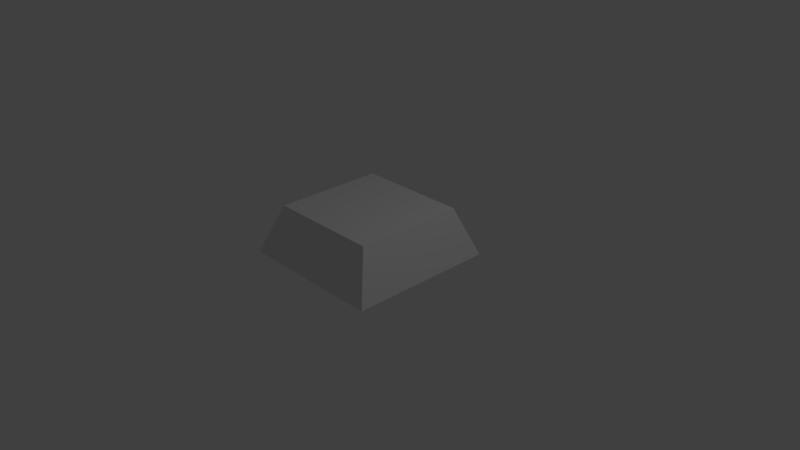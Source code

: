 # Source: Sqdial.blend  (saved by Blender 2.79.0; exported with 4.5.12 LTS)
import bpy
from mathutils import Matrix  # noqa: F401  (used for matrix-valued properties, if any)

bpy.ops.wm.read_factory_settings(use_empty=True)
scene = bpy.context.scene
scene.name = 'Scene'

# ---- collections
col_collection_1 = bpy.data.collections.new('Collection 1'); scene.collection.children.link(col_collection_1)

# ---- materials (node trees are filled in below, after node groups)
mat_material = bpy.data.materials.new('Material')
mat_material.alpha_threshold = 0.0
mat_material.use_transparent_shadow = False
mat_material.roughness = 0.5
mat_material.line_color = (0.0, 0.0, 0.0, 1.0)

# ---- material node trees

# ---- world
world_world = bpy.data.worlds.new('World'); scene.world = world_world
world_world.color = (0.05088, 0.05088, 0.05088)
world_world.use_sun_shadow = False
world_world.sun_shadow_jitter_overblur = 0.0
world_world.cycles.sampling_method = 'MANUAL'

# ---- cameras
cam_camera = bpy.data.cameras.new('Camera')
cam_camera.clip_end = 100.0
cam_camera.lens = 35.0
cam_camera.sensor_width = 32.0
cam_camera.sensor_height = 18.0
cam_camera.ortho_scale = 7.314
cam_camera.dof.focus_distance = 0.0
cam_camera.dof.aperture_fstop = 128.0

# ---- lights
light_lamp = bpy.data.lights.new('Lamp', 'POINT')
light_lamp.transmission_factor = 0.0
light_lamp.cutoff_distance = 30.0
light_lamp.energy = 100.0
light_lamp.shadow_buffer_clip_start = 1.001
light_lamp.shadow_soft_size = 0.1
light_lamp.shadow_maximum_resolution = 0.006
light_lamp.use_absolute_resolution = True

# ---- meshes
me_cube = bpy.data.meshes.new('Cube')
me_cube.from_pydata([(1.0, 1.0, -1.0), (1.0, -1.0, -1.0), (-1.0, -1.0, -1.0), (-1.0, 1.0, -1.0), (0.7569, 0.7467, 1.0), (0.7569, -0.7467, 1.0), (-0.7569, -0.7467, 1.0), (-0.7569, 0.7467, 1.0), (1.0, 1.0, -1.0), (-1.0, 1.0, -1.0), (1.49e-07, 1.522, -1.008)], [], [(8, 1, 2, 9, 10), (4, 7, 6, 5), (0, 4, 5, 1), (1, 5, 6, 2), (2, 6, 7, 3), (4, 0, 3, 7, 10), (0, 1, 2, 3), (10, 9, 7), (4, 8, 10), (10, 7, 4)])
me_cube.materials.append(mat_material)
me_cube.use_remesh_preserve_volume = False
me_cube.use_remesh_preserve_attributes = False
me_cube.use_mirror_vertex_groups = False
me_cube.update()

# ---- objects
ob_cube = bpy.data.objects.new('Cube', me_cube)
ob_lamp = bpy.data.objects.new('Lamp', light_lamp)
ob_camera = bpy.data.objects.new('Camera', cam_camera)

# ---- transforms, parenting, visibility, modifiers, constraints
ob_cube.location = (0.0, 0.0, 0.3416)
ob_cube.scale = (1.0, 1.0, 0.3261)
ob_cube.lock_rotations_4d = False
ob_cube.empty_display_type = 'ARROWS'
ob_cube.lineart.crease_threshold = 0.0
ob_lamp.location = (4.076, 1.005, 5.904)
ob_lamp.rotation_euler = (0.6503, 0.05522, 1.866)
ob_lamp.lock_rotations_4d = False
ob_lamp.empty_display_type = 'ARROWS'
ob_lamp.color = (0.0, 0.0, 0.0, 0.0)
ob_lamp.lineart.crease_threshold = 0.0
ob_camera.location = (7.481, -6.508, 5.344)
ob_camera.rotation_euler = (1.109, 0.0, 0.8149)
ob_camera.lock_rotations_4d = False
ob_camera.empty_display_type = 'ARROWS'
ob_camera.color = (0.0, 0.0, 0.0, 0.0)
ob_camera.display_type = 'WIRE'
ob_camera.lineart.crease_threshold = 0.0

# ---- collection membership
col_collection_1.objects.link(ob_cube)
col_collection_1.objects.link(ob_lamp)
col_collection_1.objects.link(ob_camera)

# ---- scene / render settings (as saved in the file)
scene.camera = ob_camera
scene.frame_start = 1; scene.frame_end = 250; scene.frame_set(1)
scene.render.engine = 'BLENDER_EEVEE_NEXT'
scene.render.resolution_percentage = 50
scene.render.dither_intensity = 0.0
scene.cycles.use_denoising = False
scene.cycles.samples = 128
scene.cycles.sampling_pattern = 'TABULATED_SOBOL'
scene.cycles.use_adaptive_sampling = False
scene.cycles.use_light_tree = False
scene.cycles.blur_glossy = 0.0
scene.cycles.sample_clamp_indirect = 0.0
scene.view_settings.view_transform = 'Standard'
bpy.context.view_layer.update()
